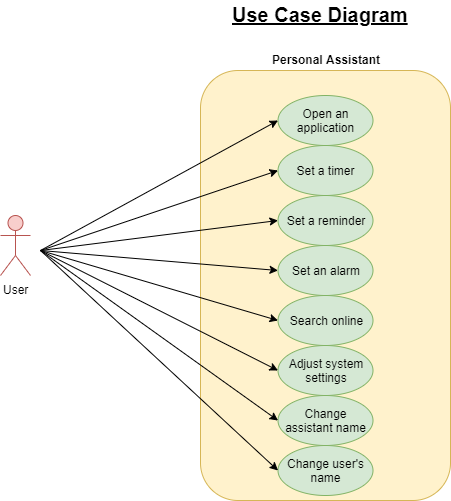

The diagram above was exported from draw.io. Its source (the exported page's mxGraphModel, read from the mxfile embedded in the PNG):
<mxGraphModel dx="992" dy="595" grid="1" gridSize="10" guides="1" tooltips="1" connect="1" arrows="1" fold="1" page="1" pageScale="1" pageWidth="850" pageHeight="1100" math="0" shadow="0">
  <root>
    <mxCell id="0" />
    <mxCell id="1" parent="0" />
    <mxCell id="PAW8-EmcWZ5jfG1v5A39-69" value="User" style="shape=umlActor;verticalLabelPosition=bottom;labelBackgroundColor=#ffffff;verticalAlign=top;html=1;outlineConnect=0;fillColor=#f8cecc;strokeColor=#b85450;" vertex="1" parent="1">
      <mxGeometry x="80" y="235" width="30" height="60" as="geometry" />
    </mxCell>
    <mxCell id="PAW8-EmcWZ5jfG1v5A39-70" value="" style="rounded=1;whiteSpace=wrap;html=1;fillColor=#fff2cc;strokeColor=#d6b656;" vertex="1" parent="1">
      <mxGeometry x="280" y="90" width="250" height="430" as="geometry" />
    </mxCell>
    <mxCell id="PAW8-EmcWZ5jfG1v5A39-74" value="Open an application" style="ellipse;whiteSpace=wrap;html=1;fillColor=#d5e8d4;strokeColor=#82b366;" vertex="1" parent="1">
      <mxGeometry x="357.5" y="115" width="95" height="50" as="geometry" />
    </mxCell>
    <mxCell id="PAW8-EmcWZ5jfG1v5A39-75" value="Set a timer" style="ellipse;whiteSpace=wrap;html=1;fillColor=#d5e8d4;strokeColor=#82b366;" vertex="1" parent="1">
      <mxGeometry x="357.5" y="165" width="95" height="50" as="geometry" />
    </mxCell>
    <mxCell id="PAW8-EmcWZ5jfG1v5A39-76" value="Set a reminder" style="ellipse;whiteSpace=wrap;html=1;fillColor=#d5e8d4;strokeColor=#82b366;" vertex="1" parent="1">
      <mxGeometry x="357.5" y="215" width="95" height="50" as="geometry" />
    </mxCell>
    <mxCell id="PAW8-EmcWZ5jfG1v5A39-77" value="Set an alarm" style="ellipse;whiteSpace=wrap;html=1;fillColor=#d5e8d4;strokeColor=#82b366;" vertex="1" parent="1">
      <mxGeometry x="357.5" y="265" width="95" height="50" as="geometry" />
    </mxCell>
    <mxCell id="PAW8-EmcWZ5jfG1v5A39-78" value="Search online" style="ellipse;whiteSpace=wrap;html=1;fillColor=#d5e8d4;strokeColor=#82b366;" vertex="1" parent="1">
      <mxGeometry x="357.5" y="315" width="95" height="50" as="geometry" />
    </mxCell>
    <mxCell id="PAW8-EmcWZ5jfG1v5A39-79" value="Adjust system&lt;br&gt;settings" style="ellipse;whiteSpace=wrap;html=1;fillColor=#d5e8d4;strokeColor=#82b366;" vertex="1" parent="1">
      <mxGeometry x="357.5" y="365" width="95" height="50" as="geometry" />
    </mxCell>
    <mxCell id="PAW8-EmcWZ5jfG1v5A39-81" value="" style="endArrow=classic;html=1;entryX=0;entryY=0.5;entryDx=0;entryDy=0;" edge="1" parent="1" target="PAW8-EmcWZ5jfG1v5A39-74">
      <mxGeometry width="50" height="50" relative="1" as="geometry">
        <mxPoint x="120" y="270" as="sourcePoint" />
        <mxPoint x="170" y="220" as="targetPoint" />
      </mxGeometry>
    </mxCell>
    <mxCell id="PAW8-EmcWZ5jfG1v5A39-82" value="" style="endArrow=classic;html=1;entryX=0;entryY=0.5;entryDx=0;entryDy=0;" edge="1" parent="1" target="PAW8-EmcWZ5jfG1v5A39-75">
      <mxGeometry width="50" height="50" relative="1" as="geometry">
        <mxPoint x="120" y="270" as="sourcePoint" />
        <mxPoint x="170" y="220" as="targetPoint" />
      </mxGeometry>
    </mxCell>
    <mxCell id="PAW8-EmcWZ5jfG1v5A39-83" value="" style="endArrow=classic;html=1;entryX=0;entryY=0.5;entryDx=0;entryDy=0;" edge="1" parent="1" target="PAW8-EmcWZ5jfG1v5A39-76">
      <mxGeometry width="50" height="50" relative="1" as="geometry">
        <mxPoint x="120" y="270" as="sourcePoint" />
        <mxPoint x="170" y="220" as="targetPoint" />
      </mxGeometry>
    </mxCell>
    <mxCell id="PAW8-EmcWZ5jfG1v5A39-84" value="" style="endArrow=classic;html=1;entryX=0;entryY=0.5;entryDx=0;entryDy=0;" edge="1" parent="1" target="PAW8-EmcWZ5jfG1v5A39-78">
      <mxGeometry width="50" height="50" relative="1" as="geometry">
        <mxPoint x="120" y="270" as="sourcePoint" />
        <mxPoint x="170" y="220" as="targetPoint" />
      </mxGeometry>
    </mxCell>
    <mxCell id="PAW8-EmcWZ5jfG1v5A39-85" value="" style="endArrow=classic;html=1;entryX=0;entryY=0.5;entryDx=0;entryDy=0;" edge="1" parent="1" target="PAW8-EmcWZ5jfG1v5A39-79">
      <mxGeometry width="50" height="50" relative="1" as="geometry">
        <mxPoint x="120" y="270" as="sourcePoint" />
        <mxPoint x="170" y="220" as="targetPoint" />
      </mxGeometry>
    </mxCell>
    <mxCell id="PAW8-EmcWZ5jfG1v5A39-86" value="" style="endArrow=classic;html=1;entryX=0;entryY=0.5;entryDx=0;entryDy=0;" edge="1" parent="1" target="PAW8-EmcWZ5jfG1v5A39-77">
      <mxGeometry width="50" height="50" relative="1" as="geometry">
        <mxPoint x="120" y="270" as="sourcePoint" />
        <mxPoint x="170" y="220" as="targetPoint" />
      </mxGeometry>
    </mxCell>
    <mxCell id="PAW8-EmcWZ5jfG1v5A39-87" value="Personal Assistant" style="text;html=1;resizable=0;points=[];autosize=1;align=left;verticalAlign=top;spacingTop=-4;fontStyle=1" vertex="1" parent="1">
      <mxGeometry x="350" y="70" width="110" height="20" as="geometry" />
    </mxCell>
    <mxCell id="PAW8-EmcWZ5jfG1v5A39-88" value="&lt;b&gt;&lt;u&gt;&lt;font style=&quot;font-size: 20px&quot;&gt;Use Case Diagram&lt;/font&gt;&lt;/u&gt;&lt;/b&gt;" style="text;html=1;resizable=0;points=[];autosize=1;align=left;verticalAlign=top;spacingTop=-4;" vertex="1" parent="1">
      <mxGeometry x="310" y="20" width="190" height="20" as="geometry" />
    </mxCell>
    <mxCell id="PAW8-EmcWZ5jfG1v5A39-89" value="Change assistant name" style="ellipse;whiteSpace=wrap;html=1;fillColor=#d5e8d4;strokeColor=#82b366;" vertex="1" parent="1">
      <mxGeometry x="357.5" y="415" width="95" height="50" as="geometry" />
    </mxCell>
    <mxCell id="PAW8-EmcWZ5jfG1v5A39-90" value="Change user's name" style="ellipse;whiteSpace=wrap;html=1;fillColor=#d5e8d4;strokeColor=#82b366;" vertex="1" parent="1">
      <mxGeometry x="357.5" y="465" width="95" height="50" as="geometry" />
    </mxCell>
    <mxCell id="PAW8-EmcWZ5jfG1v5A39-91" value="" style="endArrow=classic;html=1;entryX=0;entryY=0.5;entryDx=0;entryDy=0;" edge="1" parent="1" target="PAW8-EmcWZ5jfG1v5A39-89">
      <mxGeometry width="50" height="50" relative="1" as="geometry">
        <mxPoint x="120" y="270" as="sourcePoint" />
        <mxPoint x="170" y="220" as="targetPoint" />
      </mxGeometry>
    </mxCell>
    <mxCell id="PAW8-EmcWZ5jfG1v5A39-92" value="" style="endArrow=classic;html=1;entryX=0;entryY=0.5;entryDx=0;entryDy=0;" edge="1" parent="1" target="PAW8-EmcWZ5jfG1v5A39-90">
      <mxGeometry width="50" height="50" relative="1" as="geometry">
        <mxPoint x="120" y="270" as="sourcePoint" />
        <mxPoint x="170" y="220" as="targetPoint" />
      </mxGeometry>
    </mxCell>
  </root>
</mxGraphModel>